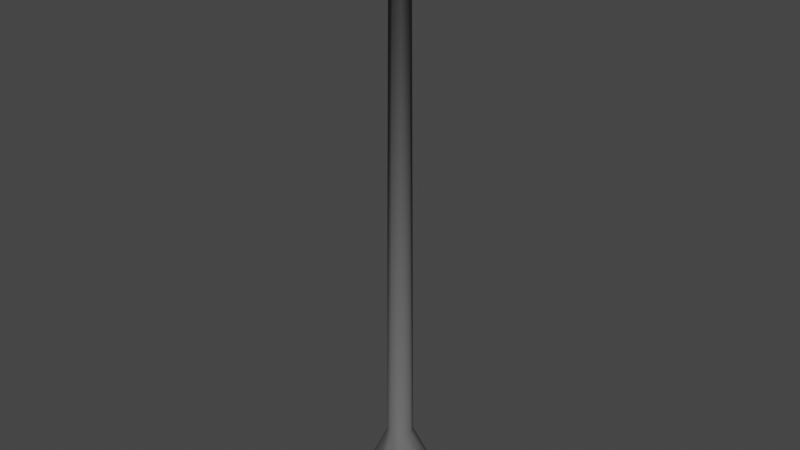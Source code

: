 # Source: lamp.blend  (saved by Blender 3.0.42; exported with 4.5.12 LTS)
import bpy
from mathutils import Matrix  # noqa: F401  (used for matrix-valued properties, if any)

bpy.ops.wm.read_factory_settings(use_empty=True)
scene = bpy.context.scene
scene.name = 'Scene'

# ---- collections
col_collection = bpy.data.collections.new('Collection'); scene.collection.children.link(col_collection)

# ---- materials (node trees are filled in below, after node groups)
mat_light = bpy.data.materials.new('Light')
mat_light.use_transparent_shadow = False
mat_lamp = bpy.data.materials.new('Lamp')
mat_lamp.use_transparent_shadow = False

# ---- material node trees
mat_light.use_nodes = True; mat_light.node_tree.nodes.clear()
_N = mat_light.node_tree.nodes; _L = mat_light.node_tree.links
n0 = _N.new('ShaderNodeBsdfPrincipled'); n0.name = 'Principled BSDF'; n0.location = (10, 300)
n0.distribution = 'GGX'
n0.subsurface_method = 'RANDOM_WALK_SKIN'
n0.inputs[0].default_value = (0.8, 0.3464, 0.0, 1.0)
n0.inputs[3].default_value = 1.45
n0.inputs[27].default_value = (0.0, 0.0, 0.0, 1.0)
n0.inputs[28].default_value = 1.0
n1 = _N.new('ShaderNodeOutputMaterial'); n1.name = 'Material Output'; n1.location = (300, 300)
_L.new(n0.outputs[0], n1.inputs[0])
n1.is_active_output = True
mat_lamp.use_nodes = True; mat_lamp.node_tree.nodes.clear()
_N = mat_lamp.node_tree.nodes; _L = mat_lamp.node_tree.links
n0 = _N.new('ShaderNodeBsdfPrincipled'); n0.name = 'Principled BSDF'; n0.location = (10, 300)
n0.distribution = 'GGX'
n0.subsurface_method = 'RANDOM_WALK_SKIN'
n0.inputs[0].default_value = (0.1329, 0.1329, 0.1329, 1.0)
n0.inputs[3].default_value = 1.45
n0.inputs[27].default_value = (0.0, 0.0, 0.0, 1.0)
n0.inputs[28].default_value = 1.0
n1 = _N.new('ShaderNodeOutputMaterial'); n1.name = 'Material Output'; n1.location = (300, 300)
_L.new(n0.outputs[0], n1.inputs[0])
n1.is_active_output = True

# ---- world
world_world = bpy.data.worlds.new('World'); scene.world = world_world
world_world.use_nodes = True; world_world.node_tree.nodes.clear()
_N = world_world.node_tree.nodes; _L = world_world.node_tree.links
n0 = _N.new('ShaderNodeOutputWorld'); n0.name = 'World Output'; n0.location = (300, 300)
n1 = _N.new('ShaderNodeBackground'); n1.name = 'Background'; n1.location = (10, 300)
n1.inputs[0].default_value = (0.05088, 0.05088, 0.05088, 1.0)
_L.new(n1.outputs[0], n0.inputs[0])
n0.is_active_output = True
world_world.color = (0.05088, 0.05088, 0.05088)
world_world.use_sun_shadow = False
world_world.sun_shadow_jitter_overblur = 0.0

# ---- meshes
me_circle = bpy.data.meshes.new('Circle')
me_circle.from_pydata([(1.217e-09, 1.327, -1.847), (-0.9381, 0.9381, -1.847), (-1.327, -5.15e-08, -1.847), (-0.9381, -0.9381, -1.847), (1.172e-07, -1.327, -1.847), (0.9381, -0.9381, -1.847), (1.327, 2.231e-08, -1.847), (0.9381, 0.9381, -1.847), (1.217e-09, 1.327, -0.539), (-0.9381, 0.9381, -0.539), (-1.327, -5.15e-08, -0.539), (-0.9381, -0.9381, -0.539), (1.172e-07, -1.327, -0.539), (0.9381, -0.9381, -0.539), (1.327, 2.231e-08, -0.539), (0.9381, 0.9381, -0.539), (-3.489e-09, 0.5317, 1.158), (-0.376, 0.376, 1.158), (-0.5317, -3.022e-08, 1.158), (-0.376, -0.376, 1.158), (4.3e-08, -0.5317, 1.158), (0.376, -0.376, 1.158), (0.5317, -6.367e-10, 1.158), (0.376, 0.376, 1.158), (-3.299e-10, 0.4008, 19.35), (-0.2834, 0.2834, 19.35), (-0.4008, -2.553e-08, 19.35), (-0.2834, -0.2834, 19.35), (3.471e-08, -0.4008, 19.35), (0.2834, -0.2834, 19.35), (0.4008, -3.227e-09, 19.35), (0.2834, 0.2834, 19.35), (-1.23e-08, 1.017, 19.67), (-0.7194, 0.7194, 19.67), (-1.017, -3.041e-08, 19.67), (-0.7194, -0.7194, 19.67), (7.665e-08, -1.017, 19.67), (0.7194, -0.7194, 19.67), (1.017, 2.619e-08, 19.67), (0.7194, 0.7194, 19.67), (-4.066e-09, 0.5933, 19.84), (-0.4195, 0.4195, 19.84), (-0.5933, -1.773e-08, 19.84), (-0.4195, -0.4195, 19.84), (4.78e-08, -0.5933, 19.84), (0.4195, -0.4195, 19.84), (0.5933, 1.527e-08, 19.84), (0.4195, 0.4195, 19.84), (-4.066e-09, 0.5933, 21.19), (-0.4195, 0.4195, 21.19), (-0.5933, -1.773e-08, 21.19), (-0.4195, -0.4195, 21.19), (4.78e-08, -0.5933, 21.19), (0.4195, -0.4195, 21.19), (0.5933, 1.527e-08, 21.19), (0.4195, 0.4195, 21.19), (-1.557e-08, 0.7625, 22.43), (-0.5391, 0.5391, 22.43), (-0.7625, -2.624e-08, 22.43), (-0.5391, -0.5391, 22.43), (5.108e-08, -0.7625, 22.43), (0.5391, -0.5391, 22.43), (0.7625, 1.618e-08, 22.43), (0.5391, 0.5391, 22.43), (-2.473e-09, 0.1211, 22.65), (-0.0856, 0.0856, 22.65), (-0.1211, -4.166e-09, 22.65), (-0.0856, -0.0856, 22.65), (8.11e-09, -0.1211, 22.65), (0.0856, -0.0856, 22.65), (0.1211, 2.569e-09, 22.65), (0.0856, 0.0856, 22.65), (-4.005e-08, 1.994, 21.19), (-4.149e-08, 2.031, 21.27), (-1.436, 1.436, 21.27), (-1.41, 1.41, 21.19), (-2.031, -6.991e-08, 21.27), (-1.994, -6.84e-08, 21.19), (-1.436, -1.436, 21.27), (-1.41, -1.41, 21.19), (1.361e-07, -2.031, 21.27), (1.343e-07, -1.994, 21.19), (1.436, -1.436, 21.27), (1.41, -1.41, 21.19), (2.031, 4.311e-08, 21.27), (1.994, 4.254e-08, 21.19), (1.436, 1.436, 21.27), (1.41, 1.41, 21.19), (-1.23e-08, 1.017, 19.87), (-1.187e-08, 0.9956, 19.89), (-0.704, 0.704, 19.89), (-0.7194, 0.7194, 19.87), (-0.9956, -2.976e-08, 19.89), (-1.017, -3.041e-08, 19.87), (-0.704, -0.704, 19.89), (-0.7194, -0.7194, 19.87), (7.516e-08, -0.9956, 19.89), (7.665e-08, -1.017, 19.87), (0.704, -0.704, 19.89), (0.7194, -0.7194, 19.87), (0.9956, 2.563e-08, 19.89), (1.017, 2.619e-08, 19.87), (0.704, 0.704, 19.89), (0.7194, 0.7194, 19.87)], [], [(7, 6, 14, 15), (5, 4, 12, 13), (3, 2, 10, 11), (1, 0, 8, 9), (0, 7, 15, 8), (6, 5, 13, 14), (4, 3, 11, 12), (2, 1, 9, 10), (11, 10, 18, 19), (9, 8, 16, 17), (8, 15, 23, 16), (14, 13, 21, 22), (12, 11, 19, 20), (10, 9, 17, 18), (15, 14, 22, 23), (13, 12, 20, 21), (21, 20, 28, 29), (19, 18, 26, 27), (17, 16, 24, 25), (16, 23, 31, 24), (22, 21, 29, 30), (20, 19, 27, 28), (18, 17, 25, 26), (23, 22, 30, 31), (27, 26, 34, 35), (25, 24, 32, 33), (24, 31, 39, 32), (30, 29, 37, 38), (28, 27, 35, 36), (26, 25, 33, 34), (31, 30, 38, 39), (29, 28, 36, 37), (100, 98, 45, 46), (96, 94, 43, 44), (89, 102, 47, 40), (92, 90, 41, 42), (102, 100, 46, 47), (98, 96, 44, 45), (94, 92, 42, 43), (36, 35, 95, 97), (34, 33, 91, 93), (39, 38, 101, 103), (37, 36, 97, 99), (35, 34, 93, 95), (33, 32, 88, 91), (32, 39, 103, 88), (38, 37, 99, 101), (40, 47, 55, 48), (46, 45, 53, 54), (44, 43, 51, 52), (42, 41, 49, 50), (47, 46, 54, 55), (45, 44, 52, 53), (43, 42, 50, 51), (41, 40, 48, 49), (84, 82, 61, 62), (80, 78, 59, 60), (73, 86, 63, 56), (76, 74, 57, 58), (86, 84, 62, 63), (82, 80, 60, 61), (78, 76, 58, 59), (55, 54, 85, 87), (53, 52, 81, 83), (51, 50, 77, 79), (49, 48, 72, 75), (48, 55, 87, 72), (54, 53, 83, 85), (52, 51, 79, 81), (50, 49, 75, 77), (62, 61, 69, 70), (60, 59, 67, 68), (58, 57, 65, 66), (63, 62, 70, 71), (61, 60, 68, 69), (59, 58, 66, 67), (57, 56, 64, 65), (56, 63, 71, 64), (75, 72, 73, 74), (77, 75, 74, 76), (79, 77, 76, 78), (81, 79, 78, 80), (83, 81, 80, 82), (85, 83, 82, 84), (87, 85, 84, 86), (72, 87, 86, 73), (74, 73, 56, 57), (91, 88, 89, 90), (93, 91, 90, 92), (95, 93, 92, 94), (97, 95, 94, 96), (99, 97, 96, 98), (101, 99, 98, 100), (103, 101, 100, 102), (88, 103, 102, 89), (90, 89, 40, 41), (1, 2, 3, 4, 5, 6, 7, 0)])
me_circle.polygons.foreach_set('use_smooth', [True] * 97)
me_circle.polygons.foreach_set('material_index', [1, 1, 1, 1, 1, 1, 1, 1, 1, 1, 1, 1, 1, 1, 1, 1, 1, 1, 1, 1, 1, 1, 1, 1, 1, 1, 1, 1, 1, 1, 1, 1, 1, 1, 1, 1, 1, 1, 1, 1, 1, 1, 1, 1, 1, 1, 1, 0, 0, 0, 0, 0, 0, 0, 0, 1, 1, 1, 1, 1, 1, 1, 1, 1, 1, 1, 1, 1, 1, 1, 1, 1, 1, 1, 1, 1, 1, 1, 1, 1, 1, 1, 1, 1, 1, 1, 1, 1, 1, 1, 1, 1, 1, 1, 1, 1, 1])
_k = set([(40, 41), (40, 47), (40, 48), (41, 42), (41, 49), (42, 43), (42, 50), (43, 44), (43, 51), (44, 45), (44, 52), (45, 46), (45, 53), (46, 47), (46, 54), (47, 55), (48, 49), (48, 55), (49, 50), (50, 51), (51, 52), (52, 53), (53, 54), (54, 55)])
me_circle.attributes.new('sharp_edge', 'BOOLEAN', 'EDGE').data.foreach_set('value', [ (min(e.vertices), max(e.vertices)) in _k for e in me_circle.edges])
_uv = me_circle.uv_layers.new(name='UVMap')
_uv.uv.foreach_set('vector', [0.0, 0.0, 0.0, 0.0, 0.0, 0.0, 0.0, 0.0, 0.0, 0.0, 0.0, 0.0, 0.0, 0.0, 0.0, 0.0, 0.0, 0.0, 0.0, 0.0, 0.0, 0.0, 0.0, 0.0, 0.0, 0.0, 0.0, 0.0, 0.0, 0.0, 0.0, 0.0, 0.0, 0.0, 0.0, 0.0, 0.0, 0.0, 0.0, 0.0, 0.0, 0.0, 0.0, 0.0, 0.0, 0.0, 0.0, 0.0, 0.0, 0.0, 0.0, 0.0, 0.0, 0.0, 0.0, 0.0, 0.0, 0.0, 0.0, 0.0, 0.0, 0.0, 0.0, 0.0, 0.0, 0.0, 0.0, 0.0, 0.0, 0.0, 0.0, 0.0, 0.0, 0.0, 0.0, 0.0, 0.0, 0.0, 0.0, 0.0, 0.0, 0.0, 0.0, 0.0, 0.0, 0.0, 0.0, 0.0, 0.0, 0.0, 0.0, 0.0, 0.0, 0.0, 0.0, 0.0, 0.0, 0.0, 0.0, 0.0, 0.0, 0.0, 0.0, 0.0, 0.0, 0.0, 0.0, 0.0, 0.0, 0.0, 0.0, 0.0, 0.0, 0.0, 0.0, 0.0, 0.0, 0.0, 0.0, 0.0, 0.0, 0.0, 0.0, 0.0, 0.0, 0.0, 0.0, 0.0, 0.0, 0.0, 0.0, 0.0, 0.0, 0.0, 0.0, 0.0, 0.0, 0.0, 0.0, 0.0, 0.0, 0.0, 0.0, 0.0, 0.0, 0.0, 0.0, 0.0, 0.0, 0.0, 0.0, 0.0, 0.0, 0.0, 0.0, 0.0, 0.0, 0.0, 0.0, 0.0, 0.0, 0.0, 0.0, 0.0, 0.0, 0.0, 0.0, 0.0, 0.0, 0.0, 0.0, 0.0, 0.0, 0.0, 0.0, 0.0, 0.0, 0.0, 0.0, 0.0, 0.0, 0.0, 0.0, 0.0, 0.0, 0.0, 0.0, 0.0, 0.0, 0.0, 0.0, 0.0, 0.0, 0.0, 0.0, 0.0, 0.0, 0.0, 0.0, 0.0, 0.0, 0.0, 0.0, 0.0, 0.0, 0.0, 0.0, 0.0, 0.0, 0.0, 0.0, 0.0, 0.0, 0.0, 0.0, 0.0, 0.0, 0.0, 0.0, 0.0, 0.0, 0.0, 0.0, 0.0, 0.0, 0.0, 0.0, 0.0, 0.0, 0.0, 0.0, 0.0, 0.0, 0.0, 0.0, 0.0, 0.0, 0.0, 0.0, 0.0, 0.0, 0.0, 0.0, 0.0, 0.0, 0.0, 0.0, 0.0, 0.0, 0.0, 0.0, 0.0, 0.0, 0.0, 0.0, 0.0, 0.0, 0.0, 0.0, 0.0, 0.0, 0.0, 0.0, 0.0, 0.0, 0.0, 0.0, 0.0, 0.0, 0.0, 0.0, 0.0, 0.0, 0.0, 0.0, 0.0, 0.0, 0.0, 0.0, 0.0, 0.0, 0.0, 0.0, 0.0, 0.0, 0.0, 0.0, 0.0, 0.0, 0.0, 0.0, 0.0, 0.0, 0.0, 0.0, 0.0, 0.0, 0.0, 0.0, 0.0, 0.0, 0.0, 0.0, 0.0, 0.0, 0.0, 0.0, 0.0, 0.0, 0.0, 0.0, 0.0, 0.0, 0.0, 0.0, 0.0, 0.0, 0.0, 0.0, 0.0, 0.0, 0.0, 0.0, 0.0, 0.0, 0.0, 0.0, 0.0, 0.0, 0.0, 0.0, 0.0, 0.0, 0.0, 0.0, 0.0, 0.0, 0.0, 0.0, 0.0, 0.0, 0.0, 0.0, 0.0, 0.0, 0.0, 0.0, 0.0, 0.0, 0.0, 0.0, 0.0, 0.0, 0.0, 0.0, 0.0, 0.0, 0.0, 0.0, 0.0, 0.0, 0.0, 0.0, 0.0, 0.0, 0.0, 0.0, 0.0, 0.0, 0.0, 0.0, 0.0, 0.0, 0.0, 0.0, 0.0, 0.674, 0.5064, 0.5178, 0.5064, 0.5178, 0.04396, 0.674, 0.04396, 0.5172, 0.9695, 0.3611, 0.9695, 0.3611, 0.507, 0.5172, 0.507, 0.5172, 0.5064, 0.3611, 0.5064, 0.3611, 0.04396, 0.5172, 0.04396, 0.674, 0.9695, 0.5178, 0.9695, 0.5178, 0.507, 0.674, 0.507, 0.7128, 0.9126, 0.4767, 0.9126, 0.4767, 0.2135, 0.7128, 0.2135, 0.9498, 0.9126, 0.7137, 0.9126, 0.7137, 0.2135, 0.9498, 0.2135, 0.4758, 0.9126, 0.2397, 0.9126, 0.2397, 0.2135, 0.4758, 0.2135, 0.2388, 0.9126, 0.002746, 0.9126, 0.002746, 0.2135, 0.2388, 0.2135, 0.0, 0.0, 0.0, 0.0, 0.0, 0.0, 0.0, 0.0, 0.0, 0.0, 0.0, 0.0, 0.0, 0.0, 0.0, 0.0, 0.0, 0.0, 0.0, 0.0, 0.0, 0.0, 0.0, 0.0, 0.0, 0.0, 0.0, 0.0, 0.0, 0.0, 0.0, 0.0, 0.0, 0.0, 0.0, 0.0, 0.0, 0.0, 0.0, 0.0, 0.0, 0.0, 0.0, 0.0, 0.0, 0.0, 0.0, 0.0, 0.0, 0.0, 0.0, 0.0, 0.0, 0.0, 0.0, 0.0, 0.0, 0.0, 0.0, 0.0, 0.0, 0.0, 0.0, 0.0, 0.0, 0.0, 0.0, 0.0, 0.0, 0.0, 0.0, 0.0, 0.0, 0.0, 0.0, 0.0, 0.0, 0.0, 0.0, 0.0, 0.0, 0.0, 0.0, 0.0, 0.0, 0.0, 0.0, 0.0, 0.0, 0.0, 0.0, 0.0, 0.0, 0.0, 0.0, 0.0, 0.0, 0.0, 0.0, 0.0, 0.0, 0.0, 0.0, 0.0, 0.0, 0.0, 0.0, 0.0, 0.0, 0.0, 0.0, 0.0, 0.0, 0.0, 0.0, 0.0, 0.0, 0.0, 0.0, 0.0, 0.0, 0.0, 0.0, 0.0, 0.0, 0.0, 0.0, 0.0, 0.0, 0.0, 0.0, 0.0, 0.0, 0.0, 0.0, 0.0, 0.0, 0.0, 0.0, 0.0, 0.0, 0.0, 0.0, 0.0, 0.0, 0.0, 0.0, 0.0, 0.0, 0.0, 0.0, 0.0, 0.0, 0.0, 0.0, 0.0, 0.0, 0.0, 0.0, 0.0, 0.0, 0.0, 0.0, 0.0, 0.0, 0.0, 0.0, 0.0, 0.0, 0.0, 0.0, 0.0, 0.0, 0.0, 0.0, 0.0, 0.0, 0.0, 0.0, 0.0, 0.0, 0.0, 0.0, 0.0, 0.0, 0.0, 0.0, 0.0, 0.0, 0.0, 0.0, 0.0, 0.0, 0.0, 0.0, 0.0, 0.0, 0.0, 0.0, 0.0, 0.0, 0.0, 0.0, 0.0, 0.0, 0.0, 0.0, 0.0, 0.0, 0.0, 0.0, 0.0, 0.0, 0.0, 0.0, 0.0, 0.0, 0.0, 0.0, 0.0, 0.0, 0.0, 0.0, 0.0, 0.0, 0.0, 0.0, 0.0, 0.0, 0.0, 0.0, 0.0, 0.0, 0.0, 0.0, 0.0, 0.0, 0.0, 0.0, 0.0, 0.0, 0.0, 0.0, 0.0, 0.0, 0.0, 0.0, 0.0, 0.0, 0.0, 0.0, 0.0, 0.0, 0.0, 0.0, 0.0, 0.0, 0.0, 0.0, 0.0, 0.0, 0.0, 0.0, 0.0, 0.0, 0.0, 0.0, 0.0, 0.0, 0.0, 0.0, 0.0, 0.0, 0.0, 0.0, 0.0, 0.0, 0.0, 0.0, 0.0, 0.0, 0.0, 0.0, 0.0, 0.0, 0.0, 0.0, 0.0, 0.0, 0.0, 0.0, 0.0, 0.0, 0.0, 0.0, 0.0, 0.0, 0.0, 0.0, 0.0, 0.0, 0.0, 0.0, 0.0, 0.0, 0.0, 0.0, 0.0, 0.0, 0.0, 0.0, 0.0, 0.0, 0.0, 0.0, 0.0, 0.0, 0.0, 0.0, 0.0, 0.0, 0.0, 0.0, 0.0, 0.0, 0.0, 0.0, 0.0, 0.6454, 0.4564, 0.4564, 0.6454, 0.1892, 0.6454, 0.0002292, 0.4564, 0.000229, 0.1892, 0.1892, 0.0002292, 0.4564, 0.000229, 0.6454, 0.1892])
me_circle.materials.append(mat_light)
me_circle.materials.append(mat_lamp)
me_circle.use_remesh_fix_poles = True
me_circle.use_remesh_preserve_attributes = False
me_circle.update()

# ---- objects
ob_circle = bpy.data.objects.new('Circle', me_circle)

# ---- transforms, parenting, visibility, modifiers, constraints
ob_circle.location = (0.0, 0.0, 0.0)

# ---- collection membership
col_collection.objects.link(ob_circle)

# ---- scene / render settings (as saved in the file)
scene.frame_start = 1; scene.frame_end = 250; scene.frame_set(1)
scene.render.engine = 'BLENDER_EEVEE_NEXT'
scene.cycles.sampling_pattern = 'TABULATED_SOBOL'
scene.cycles.use_light_tree = False
scene.view_settings.view_transform = 'Filmic'
bpy.context.view_layer.update()

# ---- added for rendering (the .blend has no active camera and no usable light): camera, sun
cam_auto = bpy.data.cameras.new('AutoCamera')
cam_auto.lens = 50.0
cam_auto.sensor_width = 36.0
cam_auto.clip_end = 1000.0
ob_auto_camera = bpy.data.objects.new('AutoCamera', cam_auto)
scene.collection.objects.link(ob_auto_camera)
ob_auto_camera.location = (23.2828, -27.9394, 29.0295)
ob_auto_camera.rotation_euler = (1.09748, -7.21219e-08, 0.694738)
scene.camera = ob_auto_camera
light_auto_sun = bpy.data.lights.new('AutoSun', 'SUN')
light_auto_sun.energy = 3.0
light_auto_sun.angle = 0.0523599
ob_auto_sun = bpy.data.objects.new('AutoSun', light_auto_sun)
scene.collection.objects.link(ob_auto_sun)
ob_auto_sun.rotation_euler = (0.872665, 0.174533, 0.523599)
bpy.context.view_layer.update()
